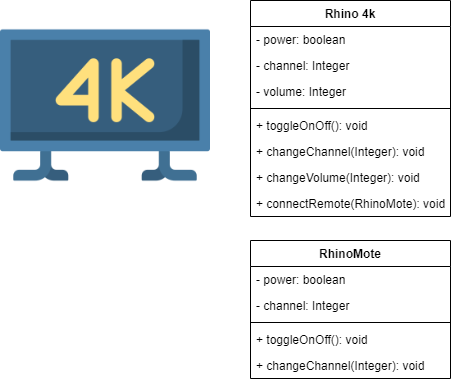

The diagram above was exported from draw.io. Its source (the exported page's mxGraphModel, read from the mxfile embedded in the PNG):
<mxGraphModel dx="868" dy="450" grid="1" gridSize="10" guides="1" tooltips="1" connect="1" arrows="1" fold="1" page="1" pageScale="1" pageWidth="850" pageHeight="1100" math="0" shadow="0">
  <root>
    <mxCell id="0" />
    <mxCell id="1" parent="0" />
    <mxCell id="vcmixbAG5vcFnQoVL80a-1" value="" style="shape=image;verticalLabelPosition=bottom;labelBackgroundColor=#ffffff;verticalAlign=top;aspect=fixed;imageAspect=0;image=data:image/png,(base64 omitted: 14372 chars);" vertex="1" parent="1">
      <mxGeometry x="150" y="80" width="210" height="210" as="geometry" />
    </mxCell>
    <mxCell id="vcmixbAG5vcFnQoVL80a-2" value="Rhino 4k" style="swimlane;fontStyle=1;align=center;verticalAlign=top;childLayout=stackLayout;horizontal=1;startSize=26;horizontalStack=0;resizeParent=1;resizeParentMax=0;resizeLast=0;collapsible=1;marginBottom=0;" vertex="1" parent="1">
      <mxGeometry x="400" y="80" width="200" height="216" as="geometry" />
    </mxCell>
    <mxCell id="vcmixbAG5vcFnQoVL80a-3" value="- power: boolean" style="text;strokeColor=none;fillColor=none;align=left;verticalAlign=top;spacingLeft=4;spacingRight=4;overflow=hidden;rotatable=0;points=[[0,0.5],[1,0.5]];portConstraint=eastwest;" vertex="1" parent="vcmixbAG5vcFnQoVL80a-2">
      <mxGeometry y="26" width="200" height="26" as="geometry" />
    </mxCell>
    <mxCell id="vcmixbAG5vcFnQoVL80a-6" value="- channel: Integer" style="text;strokeColor=none;fillColor=none;align=left;verticalAlign=top;spacingLeft=4;spacingRight=4;overflow=hidden;rotatable=0;points=[[0,0.5],[1,0.5]];portConstraint=eastwest;" vertex="1" parent="vcmixbAG5vcFnQoVL80a-2">
      <mxGeometry y="52" width="200" height="26" as="geometry" />
    </mxCell>
    <mxCell id="vcmixbAG5vcFnQoVL80a-8" value="- volume: Integer" style="text;strokeColor=none;fillColor=none;align=left;verticalAlign=top;spacingLeft=4;spacingRight=4;overflow=hidden;rotatable=0;points=[[0,0.5],[1,0.5]];portConstraint=eastwest;" vertex="1" parent="vcmixbAG5vcFnQoVL80a-2">
      <mxGeometry y="78" width="200" height="26" as="geometry" />
    </mxCell>
    <mxCell id="vcmixbAG5vcFnQoVL80a-4" value="" style="line;strokeWidth=1;fillColor=none;align=left;verticalAlign=middle;spacingTop=-1;spacingLeft=3;spacingRight=3;rotatable=0;labelPosition=right;points=[];portConstraint=eastwest;" vertex="1" parent="vcmixbAG5vcFnQoVL80a-2">
      <mxGeometry y="104" width="200" height="8" as="geometry" />
    </mxCell>
    <mxCell id="vcmixbAG5vcFnQoVL80a-5" value="+ toggleOnOff(): void" style="text;strokeColor=none;fillColor=none;align=left;verticalAlign=top;spacingLeft=4;spacingRight=4;overflow=hidden;rotatable=0;points=[[0,0.5],[1,0.5]];portConstraint=eastwest;" vertex="1" parent="vcmixbAG5vcFnQoVL80a-2">
      <mxGeometry y="112" width="200" height="26" as="geometry" />
    </mxCell>
    <mxCell id="vcmixbAG5vcFnQoVL80a-7" value="+ changeChannel(Integer): void" style="text;strokeColor=none;fillColor=none;align=left;verticalAlign=top;spacingLeft=4;spacingRight=4;overflow=hidden;rotatable=0;points=[[0,0.5],[1,0.5]];portConstraint=eastwest;" vertex="1" parent="vcmixbAG5vcFnQoVL80a-2">
      <mxGeometry y="138" width="200" height="26" as="geometry" />
    </mxCell>
    <mxCell id="vcmixbAG5vcFnQoVL80a-9" value="+ changeVolume(Integer): void" style="text;strokeColor=none;fillColor=none;align=left;verticalAlign=top;spacingLeft=4;spacingRight=4;overflow=hidden;rotatable=0;points=[[0,0.5],[1,0.5]];portConstraint=eastwest;" vertex="1" parent="vcmixbAG5vcFnQoVL80a-2">
      <mxGeometry y="164" width="200" height="26" as="geometry" />
    </mxCell>
    <mxCell id="vcmixbAG5vcFnQoVL80a-25" value="+ connectRemote(RhinoMote): void" style="text;strokeColor=none;fillColor=none;align=left;verticalAlign=top;spacingLeft=4;spacingRight=4;overflow=hidden;rotatable=0;points=[[0,0.5],[1,0.5]];portConstraint=eastwest;" vertex="1" parent="vcmixbAG5vcFnQoVL80a-2">
      <mxGeometry y="190" width="200" height="26" as="geometry" />
    </mxCell>
    <mxCell id="vcmixbAG5vcFnQoVL80a-19" value="RhinoMote" style="swimlane;fontStyle=1;align=center;verticalAlign=top;childLayout=stackLayout;horizontal=1;startSize=26;horizontalStack=0;resizeParent=1;resizeParentMax=0;resizeLast=0;collapsible=1;marginBottom=0;" vertex="1" parent="1">
      <mxGeometry x="400" y="320" width="200" height="138" as="geometry" />
    </mxCell>
    <mxCell id="vcmixbAG5vcFnQoVL80a-20" value="- power: boolean" style="text;strokeColor=none;fillColor=none;align=left;verticalAlign=top;spacingLeft=4;spacingRight=4;overflow=hidden;rotatable=0;points=[[0,0.5],[1,0.5]];portConstraint=eastwest;" vertex="1" parent="vcmixbAG5vcFnQoVL80a-19">
      <mxGeometry y="26" width="200" height="26" as="geometry" />
    </mxCell>
    <mxCell id="vcmixbAG5vcFnQoVL80a-23" value="- channel: Integer" style="text;strokeColor=none;fillColor=none;align=left;verticalAlign=top;spacingLeft=4;spacingRight=4;overflow=hidden;rotatable=0;points=[[0,0.5],[1,0.5]];portConstraint=eastwest;" vertex="1" parent="vcmixbAG5vcFnQoVL80a-19">
      <mxGeometry y="52" width="200" height="26" as="geometry" />
    </mxCell>
    <mxCell id="vcmixbAG5vcFnQoVL80a-21" value="" style="line;strokeWidth=1;fillColor=none;align=left;verticalAlign=middle;spacingTop=-1;spacingLeft=3;spacingRight=3;rotatable=0;labelPosition=right;points=[];portConstraint=eastwest;" vertex="1" parent="vcmixbAG5vcFnQoVL80a-19">
      <mxGeometry y="78" width="200" height="8" as="geometry" />
    </mxCell>
    <mxCell id="vcmixbAG5vcFnQoVL80a-22" value="+ toggleOnOff(): void" style="text;strokeColor=none;fillColor=none;align=left;verticalAlign=top;spacingLeft=4;spacingRight=4;overflow=hidden;rotatable=0;points=[[0,0.5],[1,0.5]];portConstraint=eastwest;" vertex="1" parent="vcmixbAG5vcFnQoVL80a-19">
      <mxGeometry y="86" width="200" height="26" as="geometry" />
    </mxCell>
    <mxCell id="vcmixbAG5vcFnQoVL80a-24" value="+ changeChannel(Integer): void" style="text;strokeColor=none;fillColor=none;align=left;verticalAlign=top;spacingLeft=4;spacingRight=4;overflow=hidden;rotatable=0;points=[[0,0.5],[1,0.5]];portConstraint=eastwest;" vertex="1" parent="vcmixbAG5vcFnQoVL80a-19">
      <mxGeometry y="112" width="200" height="26" as="geometry" />
    </mxCell>
  </root>
</mxGraphModel>